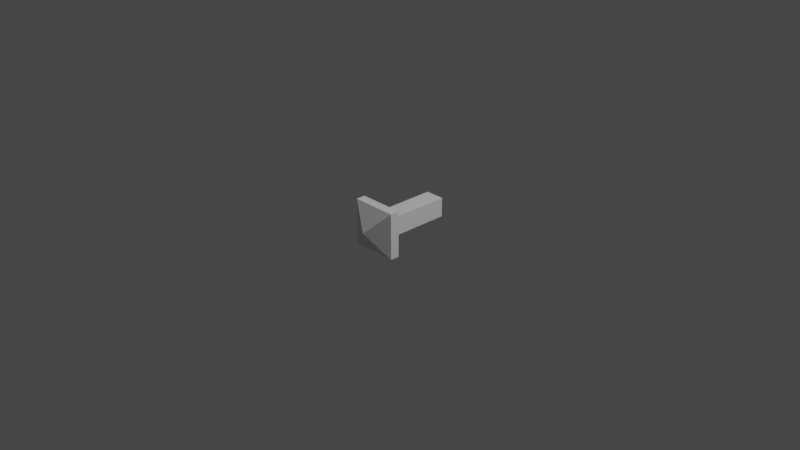 # Source: arrow.blend  (saved by Blender 2.83.19; exported with 4.5.12 LTS)
import bpy
from mathutils import Matrix  # noqa: F401  (used for matrix-valued properties, if any)

bpy.ops.wm.read_factory_settings(use_empty=True)
scene = bpy.context.scene
scene.name = 'Scene'

# ---- collections
col_collection = bpy.data.collections.new('Collection'); scene.collection.children.link(col_collection)

# ---- materials (node trees are filled in below, after node groups)
mat_material_001 = bpy.data.materials.new('Material.001')
mat_material_001.alpha_threshold = 0.0
mat_material_001.use_transparent_shadow = False
mat_material_001.line_color = (0.0, 0.0, 0.0, 1.0)

# ---- material node trees
mat_material_001.use_nodes = True; mat_material_001.node_tree.nodes.clear()
_N = mat_material_001.node_tree.nodes; _L = mat_material_001.node_tree.links
n0 = _N.new('ShaderNodeOutputMaterial'); n0.name = 'Material Output'; n0.location = (300, 300)
n1 = _N.new('ShaderNodeBsdfPrincipled'); n1.name = 'Principled BSDF'; n1.location = (10, 300)
n1.distribution = 'GGX'
n1.subsurface_method = 'BURLEY'
n1.inputs[2].default_value = 0.4
n1.inputs[3].default_value = 1.45
n1.inputs[27].default_value = (0.0, 0.0, 0.0, 1.0)
n1.inputs[28].default_value = 1.0
_L.new(n1.outputs[0], n0.inputs[0])
n0.is_active_output = True

# ---- world
world_world = bpy.data.worlds.new('World'); scene.world = world_world
world_world.use_nodes = True; world_world.node_tree.nodes.clear()
_N = world_world.node_tree.nodes; _L = world_world.node_tree.links
n0 = _N.new('ShaderNodeOutputWorld'); n0.name = 'World Output'; n0.location = (300, 300)
n1 = _N.new('ShaderNodeBackground'); n1.name = 'Background'; n1.location = (10, 300)
n1.inputs[0].default_value = (0.05088, 0.05088, 0.05088, 1.0)
_L.new(n1.outputs[0], n0.inputs[0])
n0.is_active_output = True
world_world.color = (0.05088, 0.05088, 0.05088)
world_world.use_sun_shadow = False
world_world.sun_shadow_jitter_overblur = 0.0

# ---- cameras
cam_camera = bpy.data.cameras.new('Camera')
cam_camera.clip_end = 100.0
cam_camera.ortho_scale = 7.314

# ---- lights
light_light = bpy.data.lights.new('Light', 'POINT')
light_light.transmission_factor = 0.0
light_light.energy = 1000.0
light_light.shadow_soft_size = 0.1
light_light.shadow_maximum_resolution = 0.006
light_light.use_absolute_resolution = True

# ---- meshes
me_cube_001 = bpy.data.meshes.new('Cube.001')
me_cube_001.from_pydata([(-0.1048, 0.5077, -0.1048), (-0.25, -0.3449, -0.25), (0.1048, 0.5077, -0.1048), (0.25, -0.3449, -0.25), (-0.1048, 0.5077, 0.1048), (-0.25, -0.3449, 0.25), (0.1048, 0.5077, 0.1048), (0.25, -0.3449, 0.25), (1.677e-09, -0.4923, -7.474e-08), (-0.25, -0.2438, -0.25), (0.25, -0.2438, 0.25), (0.25, -0.2438, -0.25), (-0.25, -0.2438, 0.25), (0.1048, -0.2438, 0.1048), (-0.1048, -0.2438, -0.1048), (0.1048, -0.2438, -0.1048), (-0.1048, -0.2438, 0.1048)], [], [(0, 4, 6, 2), (15, 2, 6, 13), (13, 6, 4, 16), (5, 1, 8), (14, 0, 2, 15), (16, 4, 0, 14), (3, 7, 8), (7, 5, 8), (1, 3, 8), (5, 12, 9, 1), (1, 9, 11, 3), (7, 10, 12, 5), (3, 11, 10, 7), (12, 16, 14, 9), (9, 14, 15, 11), (10, 13, 16, 12), (11, 15, 13, 10)])
_uv = me_cube_001.uv_layers.new(name='UVMap')
_uv.uv.foreach_set('vector', [0.625, 0.5, 0.875, 0.5, 0.875, 0.75, 0.625, 0.75, 0.3928, 0.75, 0.625, 0.75, 0.625, 1.0, 0.3928, 1.0, 0.3928, 0.0, 0.625, 0.0, 0.625, 0.25, 0.3928, 0.25, 0.375, 0.25, 0.375, 0.5, 0.375, 0.25, 0.3928, 0.5, 0.625, 0.5, 0.625, 0.75, 0.3928, 0.75, 0.3928, 0.25, 0.625, 0.25, 0.625, 0.5, 0.3928, 0.5, 0.375, 0.75, 0.375, 1.0, 0.375, 0.75, 0.375, 0.0, 0.375, 0.25, 0.375, 0.0, 0.375, 0.5, 0.375, 0.75, 0.375, 0.5, 0.375, 0.25, 0.3893, 0.25, 0.3893, 0.5, 0.375, 0.5, 0.375, 0.5, 0.3893, 0.5, 0.3893, 0.75, 0.375, 0.75, 0.375, 0.0, 0.3893, 0.0, 0.3893, 0.25, 0.375, 0.25, 0.375, 0.75, 0.3893, 0.75, 0.3893, 1.0, 0.375, 1.0, 0.3893, 0.25, 0.3928, 0.25, 0.3928, 0.5, 0.3893, 0.5, 0.3893, 0.5, 0.3928, 0.5, 0.3928, 0.75, 0.3893, 0.75, 0.3893, 0.0, 0.3928, 0.0, 0.3928, 0.25, 0.3893, 0.25, 0.3893, 0.75, 0.3928, 0.75, 0.3928, 1.0, 0.3893, 1.0])
me_cube_001.materials.append(mat_material_001)
me_cube_001.use_remesh_preserve_volume = False
me_cube_001.use_remesh_preserve_attributes = False
me_cube_001.use_mirror_vertex_groups = False
me_cube_001.update()
arm_armature = bpy.data.armatures.new('Armature')  # bones are not reproduced

# ---- objects
ob_light = bpy.data.objects.new('Light', light_light)
ob_camera = bpy.data.objects.new('Camera', cam_camera)
ob_armature = bpy.data.objects.new('Armature', arm_armature)
ob_cube = bpy.data.objects.new('Cube', me_cube_001)

# ---- transforms, parenting, visibility, modifiers, constraints
ob_light.location = (4.076, 1.005, 5.904)
ob_light.rotation_euler = (0.6503, 0.05522, 1.866)
ob_light.lock_rotations_4d = False
ob_light.empty_display_type = 'ARROWS'
ob_light.color = (0.0, 0.0, 0.0, 0.0)
ob_light.lineart.crease_threshold = 0.0
ob_camera.location = (7.359, -6.926, 4.958)
ob_camera.rotation_euler = (1.109, 0.0, 0.8149)
ob_camera.lock_rotations_4d = False
ob_camera.empty_display_type = 'ARROWS'
ob_camera.color = (0.0, 0.0, 0.0, 0.0)
ob_camera.display_type = 'WIRE'
ob_camera.lineart.crease_threshold = 0.0
ob_armature.location = (0.0, 0.0, 0.0)
ob_armature.show_in_front = True
ob_armature.lineart.crease_threshold = 0.0
ob_cube.parent = ob_armature
ob_cube.location = (0.0, 0.0, 0.0)
ob_cube.lock_rotations_4d = False
ob_cube.empty_display_type = 'ARROWS'
ob_cube.lineart.crease_threshold = 0.0
_vg = ob_cube.vertex_groups.new(name='Bone')
_vg.add([0, 1, 2, 3, 4, 5, 6, 7, 8, 9, 10, 11, 12, 13, 14, 15, 16], 1.0, 'REPLACE')
_m = ob_cube.modifiers.new('Armature', 'ARMATURE')
_m.object = ob_armature

# ---- collection membership
col_collection.objects.link(ob_light)
col_collection.objects.link(ob_camera)
col_collection.objects.link(ob_armature)
col_collection.objects.link(ob_cube)

# ---- scene / render settings (as saved in the file)
scene.camera = ob_camera
scene.frame_start = 1; scene.frame_end = 250; scene.frame_set(0)
scene.render.engine = 'BLENDER_EEVEE_NEXT'
scene.cycles.use_denoising = False
scene.cycles.samples = 128
scene.cycles.sampling_pattern = 'TABULATED_SOBOL'
scene.cycles.use_adaptive_sampling = False
scene.cycles.use_light_tree = False
scene.view_settings.view_transform = 'Filmic'
bpy.context.view_layer.update()
